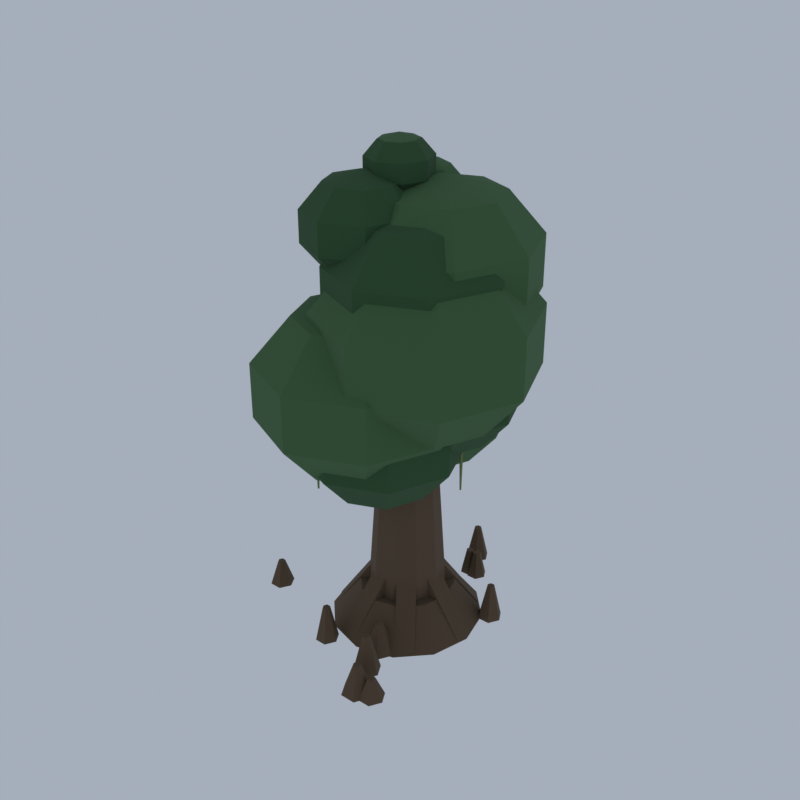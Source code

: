 # Source: VG05_03_tree_cypress_swamp_03.blend  (saved by Blender 5.2.45; exported with 4.5.12 LTS)
import bpy
from mathutils import Matrix  # noqa: F401  (used for matrix-valued properties, if any)

bpy.ops.wm.read_factory_settings(use_empty=True)
scene = bpy.context.scene
scene.name = 'Scene'

# ---- collections
col_collection = bpy.data.collections.new('Collection'); scene.collection.children.link(col_collection)

# ---- materials (node trees are filled in below, after node groups)
mat_vg_f_cbark_wood = bpy.data.materials.new('vg_f_cbark|Wood')
mat_vg_f_cbark_wood.diffuse_color = (0.1166, 0.07383, 0.04145, 1.0)
mat_vg_f_cleaf2_grass = bpy.data.materials.new('vg_f_cleaf2|Grass')
mat_vg_f_cleaf2_grass.diffuse_color = (0.03288, 0.09152, 0.03288, 1.0)
mat_vg_f_cleaf_grass = bpy.data.materials.new('vg_f_cleaf|Grass')
mat_vg_f_cleaf_grass.diffuse_color = (0.05819, 0.139, 0.05112, 1.0)
mat_vg_f_cmoss_grass = bpy.data.materials.new('vg_f_cmoss|Grass')
mat_vg_f_cmoss_grass.diffuse_color = (0.1905, 0.2428, 0.09152, 1.0)

# ---- material node trees
mat_vg_f_cbark_wood.use_nodes = True; mat_vg_f_cbark_wood.node_tree.nodes.clear()
_N = mat_vg_f_cbark_wood.node_tree.nodes; _L = mat_vg_f_cbark_wood.node_tree.links
n0 = _N.new('ShaderNodeBsdfPrincipled'); n0.name = 'Principled BSDF'; n0.location = (-200, 100)
n0.inputs[0].default_value = (0.1166, 0.07383, 0.04145, 1.0)
n0.inputs[2].default_value = 0.95
n0.inputs[10].default_value = 0.005
n1 = _N.new('ShaderNodeOutputMaterial'); n1.name = 'Material Output'; n1.location = (200, 100)
_L.new(n0.outputs[0], n1.inputs[0])
n1.is_active_output = True
mat_vg_f_cleaf2_grass.use_nodes = True; mat_vg_f_cleaf2_grass.node_tree.nodes.clear()
_N = mat_vg_f_cleaf2_grass.node_tree.nodes; _L = mat_vg_f_cleaf2_grass.node_tree.links
n0 = _N.new('ShaderNodeBsdfPrincipled'); n0.name = 'Principled BSDF'; n0.location = (-200, 100)
n0.inputs[0].default_value = (0.03288, 0.09152, 0.03288, 1.0)
n0.inputs[2].default_value = 1.0
n0.inputs[10].default_value = 0.005
n1 = _N.new('ShaderNodeOutputMaterial'); n1.name = 'Material Output'; n1.location = (200, 100)
_L.new(n0.outputs[0], n1.inputs[0])
n1.is_active_output = True
mat_vg_f_cleaf_grass.use_nodes = True; mat_vg_f_cleaf_grass.node_tree.nodes.clear()
_N = mat_vg_f_cleaf_grass.node_tree.nodes; _L = mat_vg_f_cleaf_grass.node_tree.links
n0 = _N.new('ShaderNodeBsdfPrincipled'); n0.name = 'Principled BSDF'; n0.location = (-200, 100)
n0.inputs[0].default_value = (0.05819, 0.139, 0.05112, 1.0)
n0.inputs[2].default_value = 1.0
n0.inputs[10].default_value = 0.005
n1 = _N.new('ShaderNodeOutputMaterial'); n1.name = 'Material Output'; n1.location = (200, 100)
_L.new(n0.outputs[0], n1.inputs[0])
n1.is_active_output = True
mat_vg_f_cmoss_grass.use_nodes = True; mat_vg_f_cmoss_grass.node_tree.nodes.clear()
_N = mat_vg_f_cmoss_grass.node_tree.nodes; _L = mat_vg_f_cmoss_grass.node_tree.links
n0 = _N.new('ShaderNodeBsdfPrincipled'); n0.name = 'Principled BSDF'; n0.location = (-200, 100)
n0.inputs[0].default_value = (0.1905, 0.2428, 0.09152, 1.0)
n0.inputs[2].default_value = 1.0
n0.inputs[10].default_value = 0.005
n1 = _N.new('ShaderNodeOutputMaterial'); n1.name = 'Material Output'; n1.location = (200, 100)
_L.new(n0.outputs[0], n1.inputs[0])
n1.is_active_output = True

# ---- world
world_world = bpy.data.worlds.new('World'); scene.world = world_world
world_world.use_nodes = True; world_world.node_tree.nodes.clear()
_N = world_world.node_tree.nodes; _L = world_world.node_tree.links
n0 = _N.new('ShaderNodeOutputWorld'); n0.name = 'World Output'; n0.location = (200, 100)
n1 = _N.new('ShaderNodeBackground'); n1.name = 'Background'; n1.location = (-200, 100)
n1.inputs[0].default_value = (0.42, 0.47, 0.55, 1.0)
n1.inputs[1].default_value = 0.9
_L.new(n1.outputs[0], n0.inputs[0])
n0.is_active_output = True
world_world.color = (0.05088, 0.05088, 0.05088)
world_world.sun_shadow_jitter_overblur = 0.0

# ---- meshes
me_swamp_cypress = bpy.data.meshes.new('swamp_cypress')
me_swamp_cypress.from_pydata([(6.145, 0.6525, 0.2192), (3.922, 0.6525, 3.219), (5.351, 3.723, 0.2192), (3.426, 2.572, 3.219), (3.181, 5.971, 0.2192), (2.07, 3.977, 3.219), (0.218, 6.794, 0.2192), (0.218, 4.491, 3.219), (-2.745, 5.971, 0.2192), (-1.634, 3.977, 3.219), (-4.915, 3.723, 0.2192), (-2.99, 2.572, 3.219), (-5.709, 0.6525, 0.2192), (-3.486, 0.6525, 3.219), (-4.915, -2.418, 0.2192), (-2.99, -1.267, 3.219), (-2.745, -4.666, 0.2192), (-1.634, -2.672, 3.219), (0.218, -5.489, 0.2192), (0.218, -3.186, 3.219), (3.181, -4.666, 0.2192), (2.07, -2.672, 3.219), (5.351, -2.418, 0.2192), (3.426, -1.267, 3.219), (4.488, 1.42, 0.0), (1.031, 1.42, 5.0), (1.031, -0.1152, 5.0), (4.488, -0.1152, 0.0), (5.826, 1.42, 0.4384), (2.369, 1.42, 5.438), (2.369, -0.1152, 5.438), (5.826, -0.1152, 0.4384), (2.301, 4.59, 0.0), (0.1455, 1.79, 5.0), (1.304, 0.8323, 5.0), (3.459, 3.633, 0.0), (3.135, 5.674, 0.4384), (0.9796, 2.873, 5.438), (2.138, 1.916, 5.438), (4.294, 4.717, 0.4384), (-1.454, 4.795, 0.0), (-0.6851, 1.303, 5.0), (0.7594, 1.644, 5.0), (-0.009922, 5.137, 0.0), (-1.752, 6.147, 0.4384), (-0.9828, 2.654, 5.438), (0.4617, 2.996, 5.438), (-0.3076, 6.489, 0.4384), (-3.951, 1.881, 0.0), (-0.8357, 0.3262, 5.0), (-0.1928, 1.71, 5.0), (-3.308, 3.264, 0.0), (-5.156, 2.482, 0.4384), (-2.041, 0.9277, 5.438), (-1.398, 2.311, 5.438), (-4.513, 3.865, 0.4384), (-3.308, -1.959, 0.0), (-0.1928, -0.4046, 5.0), (-0.8357, 0.9787, 5.0), (-3.951, -0.5757, 0.0), (-4.513, -2.561, 0.4384), (-1.398, -1.006, 5.438), (-2.041, 0.3772, 5.438), (-5.156, -1.177, 0.4384), (-0.009922, -3.832, 0.0), (0.7594, -0.3395, 5.0), (-0.6851, 0.002188, 5.0), (-1.454, -3.491, 0.0), (-0.3076, -5.184, 0.4384), (0.4617, -1.691, 5.438), (-0.9828, -1.349, 5.438), (-1.752, -4.842, 0.4384), (3.459, -2.328, 0.0), (1.304, 0.4726, 5.0), (0.1455, -0.4847, 5.0), (2.301, -3.286, 0.0), (4.294, -3.412, 0.4384), (2.138, -0.6112, 5.438), (0.9796, -1.569, 5.438), (3.135, -4.369, 0.4384), (3.181, 0.6525, 3.219), (1.947, 0.6525, 22.22), (2.615, 2.457, 3.219), (1.616, 1.705, 22.22), (1.134, 3.573, 3.219), (0.7521, 2.356, 22.22), (-0.6977, 3.573, 3.219), (-0.3162, 2.356, 22.22), (-2.179, 2.457, 3.219), (-1.18, 1.705, 22.22), (-2.745, 0.6525, 3.219), (-1.511, 0.6525, 22.22), (-2.179, -1.152, 3.219), (-1.18, -0.4004, 22.22), (-0.6977, -2.268, 3.219), (-0.3162, -1.051, 22.22), (1.134, -2.268, 3.219), (0.7521, -1.051, 22.22), (2.615, -1.152, 3.219), (1.616, -0.4004, 22.22), (4.759, -9.091, 0.2192), (3.84, -9.091, 2.655), (4.154, -8.005, 0.2192), (3.695, -8.83, 2.655), (2.945, -8.005, 0.2192), (3.404, -8.83, 2.655), (2.34, -9.091, 0.2192), (3.259, -9.091, 2.655), (2.945, -10.18, 0.2192), (3.404, -9.352, 2.655), (4.154, -10.18, 0.2192), (3.695, -9.352, 2.655), (-1.349, -6.049, 0.2192), (-1.967, -6.049, 3.113), (-1.803, -5.234, 0.2192), (-2.112, -5.788, 3.113), (-2.711, -5.234, 0.2192), (-2.403, -5.788, 3.113), (-3.165, -6.049, 0.2192), (-2.548, -6.049, 3.113), (-2.711, -6.863, 0.2192), (-2.403, -6.309, 3.113), (-1.803, -6.863, 0.2192), (-2.112, -6.309, 3.113), (6.775, 4.124, 0.2192), (6.111, 4.124, 3.15), (6.298, 4.981, 0.2192), (5.965, 4.385, 3.15), (5.343, 4.981, 0.2192), (5.675, 4.385, 3.15), (4.865, 4.124, 0.2192), (5.53, 4.124, 3.15), (5.343, 3.267, 0.2192), (5.675, 3.863, 3.15), (6.298, 3.267, 0.2192), (5.965, 3.863, 3.15), (3.607, -6.892, 0.2192), (2.801, -6.892, 3.347), (3.058, -5.908, 0.2192), (2.655, -6.632, 3.347), (1.962, -5.908, 0.2192), (2.365, -6.632, 3.347), (1.414, -6.892, 0.2192), (2.22, -6.892, 3.347), (1.962, -7.876, 0.2192), (2.365, -7.153, 3.347), (3.058, -7.876, 0.2192), (2.655, -7.153, 3.347), (1.123, 10.14, 0.2192), (0.4577, 10.14, 3.112), (0.6453, 11.0, 0.2192), (0.3124, 10.4, 3.112), (-0.311, 11.0, 0.2192), (0.02191, 10.4, 3.112), (-0.7891, 10.14, 0.2192), (-0.1234, 10.14, 3.112), (-0.311, 9.284, 0.2192), (0.02191, 9.881, 3.112), (0.6453, 9.284, 0.2192), (0.3124, 9.881, 3.112), (1.657, 8.061, 0.2192), (1.195, 8.061, 2.263), (1.281, 8.736, 0.2192), (1.05, 8.322, 2.263), (0.5289, 8.736, 0.2192), (0.7597, 8.322, 2.263), (0.1529, 8.061, 0.2192), (0.6144, 8.061, 2.263), (0.5289, 7.386, 0.2192), (0.7597, 7.8, 2.263), (1.281, 7.386, 0.2192), (1.05, 7.8, 2.263), (2.992, -4.592, 0.2192), (2.088, -4.592, 2.705), (2.395, -3.521, 0.2192), (1.943, -4.331, 2.705), (1.201, -3.521, 0.2192), (1.653, -4.331, 2.705), (0.6043, -4.592, 0.2192), (1.507, -4.592, 2.705), (1.201, -5.663, 0.2192), (1.653, -4.853, 2.705), (2.395, -5.663, 0.2192), (1.943, -4.853, 2.705), (5.744, -8.877, 0.2192), (5.021, -8.877, 1.913), (5.237, -7.968, 0.2192), (4.876, -8.616, 1.913), (4.224, -7.968, 0.2192), (4.586, -8.616, 1.913), (3.718, -8.877, 0.2192), (4.44, -8.877, 1.913), (4.224, -9.786, 0.2192), (4.586, -9.138, 1.913), (5.237, -9.786, 0.2192), (4.876, -9.138, 1.913), (2.474, 7.996, 0.2192), (1.971, 7.996, 2.356), (2.078, 8.708, 0.2192), (1.826, 8.256, 2.356), (1.284, 8.708, 0.2192), (1.535, 8.256, 2.356), (0.8869, 7.996, 0.2192), (1.39, 7.996, 2.356), (1.284, 7.283, 0.2192), (1.535, 7.735, 2.356), (2.078, 7.283, 0.2192), (1.826, 7.735, 2.356), (-6.931, 8.157, 0.2192), (-7.467, 8.157, 2.609), (-7.344, 8.898, 0.2192), (-7.612, 8.418, 2.609), (-8.17, 8.898, 0.2192), (-7.903, 8.418, 2.609), (-8.583, 8.157, 0.2192), (-8.048, 8.157, 2.609), (-8.17, 7.416, 0.2192), (-7.903, 7.896, 2.609), (-7.344, 7.416, 0.2192), (-7.612, 7.896, 2.609), (-9.073, -3.157, 0.2192), (-9.746, -3.157, 2.3), (-9.555, -2.292, 0.2192), (-9.891, -2.896, 2.3), (-10.52, -2.292, 0.2192), (-10.18, -2.896, 2.3), (-11.0, -3.157, 0.2192), (-10.33, -3.157, 2.3), (-10.52, -4.021, 0.2192), (-10.18, -3.417, 2.3), (-9.555, -4.021, 0.2192), (-9.891, -3.417, 2.3), (0.4808, -2.496, 23.44), (0.4808, -2.496, 12.62), (4.177, -2.496, 22.41), (3.094, 0.212, 22.41), (0.4808, 1.334, 22.41), (-2.133, 0.212, 22.41), (-3.215, -2.496, 22.41), (-2.133, -5.205, 22.41), (0.4808, -6.326, 22.41), (3.094, -5.205, 22.41), (6.461, -2.496, 19.71), (4.71, 1.886, 19.71), (0.4808, 3.701, 19.71), (-3.748, 1.886, 19.71), (-5.5, -2.496, 19.71), (-3.748, -6.878, 19.71), (0.4808, -8.694, 19.71), (4.71, -6.878, 19.71), (6.461, -2.496, 16.36), (4.71, 1.886, 16.36), (0.4808, 3.701, 16.36), (-3.748, 1.886, 16.36), (-5.5, -2.496, 16.36), (-3.748, -6.878, 16.36), (0.4808, -8.694, 16.36), (4.71, -6.878, 16.36), (4.177, -2.496, 13.66), (3.094, 0.212, 13.66), (0.4808, 1.334, 13.66), (-2.133, 0.212, 13.66), (-3.215, -2.496, 13.66), (-2.133, -5.205, 13.66), (0.4808, -6.326, 13.66), (3.094, -5.205, 13.66), (3.472, 0.7087, 26.52), (3.472, 0.7087, 16.54), (6.879, 0.7087, 25.56), (5.881, 3.205, 25.56), (3.472, 4.239, 25.56), (1.063, 3.205, 25.56), (0.06563, 0.7087, 25.56), (1.063, -1.787, 25.56), (3.472, -2.821, 25.56), (5.881, -1.787, 25.56), (8.984, 0.7087, 23.07), (7.37, 4.748, 23.07), (3.472, 6.42, 23.07), (-0.4253, 4.748, 23.07), (-2.04, 0.7087, 23.07), (-0.4253, -3.33, 23.07), (3.472, -5.003, 23.07), (7.37, -3.33, 23.07), (8.984, 0.7087, 19.99), (7.37, 4.748, 19.99), (3.472, 6.42, 19.99), (-0.4253, 4.748, 19.99), (-2.04, 0.7087, 19.99), (-0.4253, -3.33, 19.99), (3.472, -5.003, 19.99), (7.37, -3.33, 19.99), (6.879, 0.7087, 17.49), (5.881, 3.205, 17.49), (3.472, 4.239, 17.49), (1.063, 3.205, 17.49), (0.06563, 0.7087, 17.49), (1.063, -1.787, 17.49), (3.472, -2.821, 17.49), (5.881, -1.787, 17.49), (2.962, -0.9123, 32.06), (2.962, -0.9123, 18.57), (7.57, -0.9123, 30.77), (6.22, 2.464, 30.77), (2.962, 3.863, 30.77), (-0.2964, 2.464, 30.77), (-1.646, -0.9123, 30.77), (-0.2964, -4.289, 30.77), (2.962, -5.687, 30.77), (6.22, -4.289, 30.77), (10.42, -0.9123, 27.4), (8.234, 4.551, 27.4), (2.962, 6.814, 27.4), (-2.31, 4.551, 27.4), (-4.494, -0.9123, 27.4), (-2.31, -6.375, 27.4), (2.962, -8.638, 27.4), (8.234, -6.375, 27.4), (10.42, -0.9123, 23.23), (8.234, 4.551, 23.23), (2.962, 6.814, 23.23), (-2.31, 4.551, 23.23), (-4.494, -0.9123, 23.23), (-2.31, -6.375, 23.23), (2.962, -8.638, 23.23), (8.234, -6.375, 23.23), (7.57, -0.9123, 19.86), (6.22, 2.464, 19.86), (2.962, 3.863, 19.86), (-0.2964, 2.464, 19.86), (-1.646, -0.9123, 19.86), (-0.2964, -4.289, 19.86), (2.962, -5.687, 19.86), (6.22, -4.289, 19.86), (2.24, -0.5812, 34.46), (2.24, -0.5812, 22.58), (6.295, -0.5812, 33.32), (5.107, 2.39, 33.32), (2.24, 3.621, 33.32), (-0.6275, 2.39, 33.32), (-1.815, -0.5812, 33.32), (-0.6275, -3.552, 33.32), (2.24, -4.783, 33.32), (5.107, -3.552, 33.32), (8.801, -0.5812, 30.35), (6.879, 4.226, 30.35), (2.24, 6.218, 30.35), (-2.4, 4.226, 30.35), (-4.321, -0.5812, 30.35), (-2.4, -5.389, 30.35), (2.24, -7.38, 30.35), (6.879, -5.389, 30.35), (8.801, -0.5812, 26.68), (6.879, 4.226, 26.68), (2.24, 6.218, 26.68), (-2.4, 4.226, 26.68), (-4.321, -0.5812, 26.68), (-2.4, -5.389, 26.68), (2.24, -7.38, 26.68), (6.879, -5.389, 26.68), (6.295, -0.5812, 23.72), (5.107, 2.39, 23.72), (2.24, 3.621, 23.72), (-0.6275, 2.39, 23.72), (-1.815, -0.5812, 23.72), (-0.6275, -3.552, 23.72), (2.24, -4.783, 23.72), (5.107, -3.552, 23.72), (-1.608, -1.958, 36.29), (-1.608, -1.958, 28.75), (0.9685, -1.958, 35.57), (0.2138, -0.06993, 35.57), (-1.608, 0.7122, 35.57), (-3.43, -0.06993, 35.57), (-4.185, -1.958, 35.57), (-3.43, -3.846, 35.57), (-1.608, -4.628, 35.57), (0.2138, -3.846, 35.57), (2.561, -1.958, 33.69), (1.34, 1.097, 33.69), (-1.608, 2.363, 33.69), (-4.557, 1.097, 33.69), (-5.778, -1.958, 33.69), (-4.557, -5.013, 33.69), (-1.608, -6.279, 33.69), (1.34, -5.013, 33.69), (2.561, -1.958, 31.36), (1.34, 1.097, 31.36), (-1.608, 2.363, 31.36), (-4.557, 1.097, 31.36), (-5.778, -1.958, 31.36), (-4.557, -5.013, 31.36), (-1.608, -6.279, 31.36), (1.34, -5.013, 31.36), (0.9685, -1.958, 29.47), (0.2138, -0.06993, 29.47), (-1.608, 0.7122, 29.47), (-3.43, -0.06993, 29.47), (-4.185, -1.958, 29.47), (-3.43, -3.846, 29.47), (-1.608, -4.628, 29.47), (0.2138, -3.846, 29.47), (-0.5837, 0.6485, 38.34), (-0.5837, 0.6485, 34.0), (0.8982, 0.6485, 37.92), (0.4642, 1.734, 37.92), (-0.5837, 2.184, 37.92), (-1.632, 1.734, 37.92), (-2.066, 0.6485, 37.92), (-1.632, -0.4374, 37.92), (-0.5837, -0.8872, 37.92), (0.4642, -0.4374, 37.92), (1.814, 0.6485, 36.84), (1.112, 2.406, 36.84), (-0.5837, 3.133, 36.84), (-2.279, 2.406, 36.84), (-2.982, 0.6485, 36.84), (-2.279, -1.109, 36.84), (-0.5837, -1.836, 36.84), (1.112, -1.109, 36.84), (1.814, 0.6485, 35.5), (1.112, 2.406, 35.5), (-0.5837, 3.133, 35.5), (-2.279, 2.406, 35.5), (-2.982, 0.6485, 35.5), (-2.279, -1.109, 35.5), (-0.5837, -1.836, 35.5), (1.112, -1.109, 35.5), (0.8982, 0.6485, 34.41), (0.4642, 1.734, 34.41), (-0.5837, 2.184, 34.41), (-1.632, 1.734, 34.41), (-2.066, 0.6485, 34.41), (-1.632, -0.4374, 34.41), (-0.5837, -0.8872, 34.41), (0.4642, -0.4374, 34.41), (-0.2917, 3.816, 23.81), (-0.2917, 3.816, 12.62), (3.529, 3.816, 22.74), (2.41, 6.616, 22.74), (-0.2917, 7.775, 22.74), (-2.993, 6.616, 22.74), (-4.112, 3.816, 22.74), (-2.993, 1.017, 22.74), (-0.2917, -0.1423, 22.74), (2.41, 1.017, 22.74), (5.89, 3.816, 19.94), (4.079, 8.346, 19.94), (-0.2917, 10.22, 19.94), (-4.663, 8.346, 19.94), (-6.473, 3.816, 19.94), (-4.663, -0.7129, 19.94), (-0.2917, -2.589, 19.94), (4.079, -0.7129, 19.94), (5.89, 3.816, 16.49), (4.079, 8.346, 16.49), (-0.2917, 10.22, 16.49), (-4.663, 8.346, 16.49), (-6.473, 3.816, 16.49), (-4.663, -0.7129, 16.49), (-0.2917, -2.589, 16.49), (4.079, -0.7129, 16.49), (3.529, 3.816, 13.69), (2.41, 6.616, 13.69), (-0.2917, 7.775, 13.69), (-2.993, 6.616, 13.69), (-4.112, 3.816, 13.69), (-2.993, 1.017, 13.69), (-0.2917, -0.1423, 13.69), (2.41, 1.017, 13.69), (-0.8288, -3.25, 28.1), (-0.8288, -3.25, 14.57), (3.793, -3.25, 26.81), (2.44, 0.1367, 26.81), (-0.8288, 1.54, 26.81), (-4.097, 0.1367, 26.81), (-5.451, -3.25, 26.81), (-4.097, -6.637, 26.81), (-0.8288, -8.04, 26.81), (2.44, -6.637, 26.81), (6.65, -3.25, 23.43), (4.459, 2.23, 23.43), (-0.8288, 4.5, 23.43), (-6.117, 2.23, 23.43), (-8.307, -3.25, 23.43), (-6.117, -8.73, 23.43), (-0.8288, -11.0, 23.43), (4.459, -8.73, 23.43), (6.65, -3.25, 19.24), (4.459, 2.23, 19.24), (-0.8288, 4.5, 19.24), (-6.117, 2.23, 19.24), (-8.307, -3.25, 19.24), (-6.117, -8.73, 19.24), (-0.8288, -11.0, 19.24), (4.459, -8.73, 19.24), (3.793, -3.25, 15.86), (2.44, 0.1367, 15.86), (-0.8288, 1.54, 15.86), (-4.097, 0.1367, 15.86), (-5.451, -3.25, 15.86), (-4.097, -6.637, 15.86), (-0.8288, -8.04, 15.86), (2.44, -6.637, 15.86), (3.027, -0.7369, 32.38), (3.027, -0.7369, 17.95), (7.955, -0.7369, 31.0), (6.512, 2.874, 31.0), (3.027, 4.369, 31.0), (-0.4569, 2.874, 31.0), (-1.9, -0.7369, 31.0), (-0.4569, -4.347, 31.0), (3.027, -5.843, 31.0), (6.512, -4.347, 31.0), (11.0, -0.7369, 27.4), (8.665, 5.105, 27.4), (3.027, 7.525, 27.4), (-2.61, 5.105, 27.4), (-4.945, -0.7369, 27.4), (-2.61, -6.579, 27.4), (3.027, -8.999, 27.4), (8.665, -6.579, 27.4), (11.0, -0.7369, 22.94), (8.665, 5.105, 22.94), (3.027, 7.525, 22.94), (-2.61, 5.105, 22.94), (-4.945, -0.7369, 22.94), (-2.61, -6.579, 22.94), (3.027, -8.999, 22.94), (8.665, -6.579, 22.94), (7.955, -0.7369, 19.33), (6.512, 2.874, 19.33), (3.027, 4.369, 19.33), (-0.4569, 2.874, 19.33), (-1.9, -0.7369, 19.33), (-0.4569, -4.347, 19.33), (3.027, -5.843, 19.33), (6.512, -4.347, 19.33), (2.265, 1.81, 35.87), (2.265, 1.81, 23.33), (6.548, 1.81, 34.68), (5.294, 4.948, 34.68), (2.265, 6.248, 34.68), (-0.7628, 4.948, 34.68), (-2.017, 1.81, 34.68), (-0.7628, -1.328, 34.68), (2.265, -2.628, 34.68), (5.294, -1.328, 34.68), (9.195, 1.81, 31.54), (7.165, 6.888, 31.54), (2.265, 8.991, 31.54), (-2.634, 6.888, 31.54), (-4.664, 1.81, 31.54), (-2.634, -3.267, 31.54), (2.265, -5.37, 31.54), (7.165, -3.267, 31.54), (9.195, 1.81, 27.67), (7.165, 6.888, 27.67), (2.265, 8.991, 27.67), (-2.634, 6.888, 27.67), (-4.664, 1.81, 27.67), (-2.634, -3.267, 27.67), (2.265, -5.37, 27.67), (7.165, -3.267, 27.67), (6.548, 1.81, 24.53), (5.294, 4.948, 24.53), (2.265, 6.248, 24.53), (-0.7628, 4.948, 24.53), (-2.017, 1.81, 24.53), (-0.7628, -1.328, 24.53), (2.265, -2.628, 24.53), (5.294, -1.328, 24.53), (-1.211, 3.262, 36.22), (-1.211, 3.262, 29.56), (1.064, 3.262, 35.58), (0.3975, 4.929, 35.58), (-1.211, 5.619, 35.58), (-2.819, 4.929, 35.58), (-3.486, 3.262, 35.58), (-2.819, 1.595, 35.58), (-1.211, 0.9048, 35.58), (0.3975, 1.595, 35.58), (2.47, 3.262, 33.92), (1.392, 5.959, 33.92), (-1.211, 7.076, 33.92), (-3.813, 5.959, 33.92), (-4.891, 3.262, 33.92), (-3.813, 0.5651, 33.92), (-1.211, -0.552, 33.92), (1.392, 0.5651, 33.92), (2.47, 3.262, 31.86), (1.392, 5.959, 31.86), (-1.211, 7.076, 31.86), (-3.813, 5.959, 31.86), (-4.891, 3.262, 31.86), (-3.813, 0.5651, 31.86), (-1.211, -0.552, 31.86), (1.392, 0.5651, 31.86), (1.064, 3.262, 30.19), (0.3975, 4.929, 30.19), (-1.211, 5.619, 30.19), (-2.819, 4.929, 30.19), (-3.486, 3.262, 30.19), (-2.819, 1.595, 30.19), (-1.211, 0.9048, 30.19), (0.3975, 1.595, 30.19), (-0.584, 0.6246, 38.35), (-0.584, 0.6246, 34.42), (0.7581, 0.6246, 37.98), (0.365, 1.608, 37.98), (-0.584, 2.015, 37.98), (-1.533, 1.608, 37.98), (-1.926, 0.6246, 37.98), (-1.533, -0.3589, 37.98), (-0.584, -0.7662, 37.98), (0.365, -0.3589, 37.98), (1.588, 0.6246, 36.99), (0.9516, 2.216, 36.99), (-0.584, 2.875, 36.99), (-2.12, 2.216, 36.99), (-2.756, 0.6246, 36.99), (-2.12, -0.9667, 36.99), (-0.584, -1.626, 36.99), (0.9516, -0.9667, 36.99), (1.588, 0.6246, 35.78), (0.9516, 2.216, 35.78), (-0.584, 2.875, 35.78), (-2.12, 2.216, 35.78), (-2.756, 0.6246, 35.78), (-2.12, -0.9667, 35.78), (-0.584, -1.626, 35.78), (0.9516, -0.9667, 35.78), (0.7581, 0.6246, 34.8), (0.365, 1.608, 34.8), (-0.584, 2.015, 34.8), (-1.533, 1.608, 34.8), (-1.926, 0.6246, 34.8), (-1.533, -0.3589, 34.8), (-0.584, -0.7662, 34.8), (0.365, -0.3589, 34.8), (5.311, 0.7492, 20.22), (5.151, 0.7492, 13.24), (5.15, 0.5201, 20.22), (5.101, 0.6776, 13.24), (4.89, 0.6076, 20.22), (5.02, 0.7049, 13.24), (4.89, 0.8907, 20.22), (5.02, 0.7934, 13.24), (5.15, 0.9782, 20.22), (5.101, 0.8207, 13.24), (-4.725, -1.634, 20.22), (-4.885, -1.634, 14.85), (-4.886, -1.863, 20.22), (-4.935, -1.705, 14.85), (-5.146, -1.775, 20.22), (-5.016, -1.678, 14.85), (-5.146, -1.492, 20.22), (-5.016, -1.589, 14.85), (-4.886, -1.405, 20.22), (-4.935, -1.562, 14.85), (-5.006, 2.546, 20.22), (-5.166, 2.546, 14.12), (-5.167, 2.317, 20.22), (-5.216, 2.474, 14.12), (-5.427, 2.404, 20.22), (-5.297, 2.502, 14.12), (-5.427, 2.687, 20.22), (-5.297, 2.59, 14.12), (-5.167, 2.775, 20.22), (-5.216, 2.617, 14.12), (-4.688, 0.01328, 20.22), (-4.848, 0.01328, 13.53), (-4.849, -0.2158, 20.22), (-4.898, -0.0583, 13.53), (-5.108, -0.1283, 20.22), (-4.979, -0.03096, 13.53), (-5.108, 0.1548, 20.22), (-4.979, 0.05752, 13.53), (-4.849, 0.2423, 20.22), (-4.898, 0.08486, 13.53), (-6.75, 4.438, 20.22), (-6.91, 4.438, 14.39), (-6.911, 4.209, 20.22), (-6.96, 4.366, 14.39), (-7.171, 4.296, 20.22), (-7.042, 4.393, 14.39), (-7.171, 4.579, 20.22), (-7.042, 4.482, 14.39), (-6.911, 4.667, 20.22), (-6.96, 4.509, 14.39), (-2.638, -5.764, 20.22), (-2.797, -5.764, 13.32), (-2.798, -5.993, 20.22), (-2.848, -5.836, 13.32), (-3.058, -5.906, 20.22), (-2.929, -5.808, 13.32), (-3.058, -5.622, 20.22), (-2.929, -5.72, 13.32), (-2.798, -5.535, 20.22), (-2.848, -5.692, 13.32)], [], [(22, 20, 18, 16, 14, 12, 10, 8, 6, 4, 2, 0), (1, 3, 5, 7, 9, 11, 13, 15, 17, 19, 21, 23), (0, 2, 3, 1), (2, 4, 5, 3), (4, 6, 7, 5), (6, 8, 9, 7), (8, 10, 11, 9), (10, 12, 13, 11), (12, 14, 15, 13), (14, 16, 17, 15), (16, 18, 19, 17), (18, 20, 21, 19), (20, 22, 23, 21), (22, 0, 1, 23), (24, 27, 26, 25), (28, 29, 30, 31), (24, 25, 29, 28), (25, 26, 30, 29), (26, 27, 31, 30), (27, 24, 28, 31), (32, 35, 34, 33), (36, 37, 38, 39), (32, 33, 37, 36), (33, 34, 38, 37), (34, 35, 39, 38), (35, 32, 36, 39), (40, 43, 42, 41), (44, 45, 46, 47), (40, 41, 45, 44), (41, 42, 46, 45), (42, 43, 47, 46), (43, 40, 44, 47), (48, 51, 50, 49), (52, 53, 54, 55), (48, 49, 53, 52), (49, 50, 54, 53), (50, 51, 55, 54), (51, 48, 52, 55), (56, 59, 58, 57), (60, 61, 62, 63), (56, 57, 61, 60), (57, 58, 62, 61), (58, 59, 63, 62), (59, 56, 60, 63), (64, 67, 66, 65), (68, 69, 70, 71), (64, 65, 69, 68), (65, 66, 70, 69), (66, 67, 71, 70), (67, 64, 68, 71), (72, 75, 74, 73), (76, 77, 78, 79), (72, 73, 77, 76), (73, 74, 78, 77), (74, 75, 79, 78), (75, 72, 76, 79), (98, 96, 94, 92, 90, 88, 86, 84, 82, 80), (81, 83, 85, 87, 89, 91, 93, 95, 97, 99), (80, 82, 83, 81), (82, 84, 85, 83), (84, 86, 87, 85), (86, 88, 89, 87), (88, 90, 91, 89), (90, 92, 93, 91), (92, 94, 95, 93), (94, 96, 97, 95), (96, 98, 99, 97), (98, 80, 81, 99), (110, 108, 106, 104, 102, 100), (101, 103, 105, 107, 109, 111), (100, 102, 103, 101), (102, 104, 105, 103), (104, 106, 107, 105), (106, 108, 109, 107), (108, 110, 111, 109), (110, 100, 101, 111), (122, 120, 118, 116, 114, 112), (113, 115, 117, 119, 121, 123), (112, 114, 115, 113), (114, 116, 117, 115), (116, 118, 119, 117), (118, 120, 121, 119), (120, 122, 123, 121), (122, 112, 113, 123), (134, 132, 130, 128, 126, 124), (125, 127, 129, 131, 133, 135), (124, 126, 127, 125), (126, 128, 129, 127), (128, 130, 131, 129), (130, 132, 133, 131), (132, 134, 135, 133), (134, 124, 125, 135), (146, 144, 142, 140, 138, 136), (137, 139, 141, 143, 145, 147), (136, 138, 139, 137), (138, 140, 141, 139), (140, 142, 143, 141), (142, 144, 145, 143), (144, 146, 147, 145), (146, 136, 137, 147), (158, 156, 154, 152, 150, 148), (149, 151, 153, 155, 157, 159), (148, 150, 151, 149), (150, 152, 153, 151), (152, 154, 155, 153), (154, 156, 157, 155), (156, 158, 159, 157), (158, 148, 149, 159), (170, 168, 166, 164, 162, 160), (161, 163, 165, 167, 169, 171), (160, 162, 163, 161), (162, 164, 165, 163), (164, 166, 167, 165), (166, 168, 169, 167), (168, 170, 171, 169), (170, 160, 161, 171), (182, 180, 178, 176, 174, 172), (173, 175, 177, 179, 181, 183), (172, 174, 175, 173), (174, 176, 177, 175), (176, 178, 179, 177), (178, 180, 181, 179), (180, 182, 183, 181), (182, 172, 173, 183), (194, 192, 190, 188, 186, 184), (185, 187, 189, 191, 193, 195), (184, 186, 187, 185), (186, 188, 189, 187), (188, 190, 191, 189), (190, 192, 193, 191), (192, 194, 195, 193), (194, 184, 185, 195), (206, 204, 202, 200, 198, 196), (197, 199, 201, 203, 205, 207), (196, 198, 199, 197), (198, 200, 201, 199), (200, 202, 203, 201), (202, 204, 205, 203), (204, 206, 207, 205), (206, 196, 197, 207), (218, 216, 214, 212, 210, 208), (209, 211, 213, 215, 217, 219), (208, 210, 211, 209), (210, 212, 213, 211), (212, 214, 215, 213), (214, 216, 217, 215), (216, 218, 219, 217), (218, 208, 209, 219), (230, 228, 226, 224, 222, 220), (221, 223, 225, 227, 229, 231), (220, 222, 223, 221), (222, 224, 225, 223), (224, 226, 227, 225), (226, 228, 229, 227), (228, 230, 231, 229), (230, 220, 221, 231), (232, 234, 235), (233, 259, 258), (234, 242, 243, 235), (242, 250, 251, 243), (250, 258, 259, 251), (232, 235, 236), (233, 260, 259), (235, 243, 244, 236), (243, 251, 252, 244), (251, 259, 260, 252), (232, 236, 237), (233, 261, 260), (236, 244, 245, 237), (244, 252, 253, 245), (252, 260, 261, 253), (232, 237, 238), (233, 262, 261), (237, 245, 246, 238), (245, 253, 254, 246), (253, 261, 262, 254), (232, 238, 239), (233, 263, 262), (238, 246, 247, 239), (246, 254, 255, 247), (254, 262, 263, 255), (232, 239, 240), (233, 264, 263), (239, 247, 248, 240), (247, 255, 256, 248), (255, 263, 264, 256), (232, 240, 241), (233, 265, 264), (240, 248, 249, 241), (248, 256, 257, 249), (256, 264, 265, 257), (232, 241, 234), (233, 258, 265), (241, 249, 242, 234), (249, 257, 250, 242), (257, 265, 258, 250), (266, 268, 269), (267, 293, 292), (268, 276, 277, 269), (276, 284, 285, 277), (284, 292, 293, 285), (266, 269, 270), (267, 294, 293), (269, 277, 278, 270), (277, 285, 286, 278), (285, 293, 294, 286), (266, 270, 271), (267, 295, 294), (270, 278, 279, 271), (278, 286, 287, 279), (286, 294, 295, 287), (266, 271, 272), (267, 296, 295), (271, 279, 280, 272), (279, 287, 288, 280), (287, 295, 296, 288), (266, 272, 273), (267, 297, 296), (272, 280, 281, 273), (280, 288, 289, 281), (288, 296, 297, 289), (266, 273, 274), (267, 298, 297), (273, 281, 282, 274), (281, 289, 290, 282), (289, 297, 298, 290), (266, 274, 275), (267, 299, 298), (274, 282, 283, 275), (282, 290, 291, 283), (290, 298, 299, 291), (266, 275, 268), (267, 292, 299), (275, 283, 276, 268), (283, 291, 284, 276), (291, 299, 292, 284), (300, 302, 303), (301, 327, 326), (302, 310, 311, 303), (310, 318, 319, 311), (318, 326, 327, 319), (300, 303, 304), (301, 328, 327), (303, 311, 312, 304), (311, 319, 320, 312), (319, 327, 328, 320), (300, 304, 305), (301, 329, 328), (304, 312, 313, 305), (312, 320, 321, 313), (320, 328, 329, 321), (300, 305, 306), (301, 330, 329), (305, 313, 314, 306), (313, 321, 322, 314), (321, 329, 330, 322), (300, 306, 307), (301, 331, 330), (306, 314, 315, 307), (314, 322, 323, 315), (322, 330, 331, 323), (300, 307, 308), (301, 332, 331), (307, 315, 316, 308), (315, 323, 324, 316), (323, 331, 332, 324), (300, 308, 309), (301, 333, 332), (308, 316, 317, 309), (316, 324, 325, 317), (324, 332, 333, 325), (300, 309, 302), (301, 326, 333), (309, 317, 310, 302), (317, 325, 318, 310), (325, 333, 326, 318), (334, 336, 337), (335, 361, 360), (336, 344, 345, 337), (344, 352, 353, 345), (352, 360, 361, 353), (334, 337, 338), (335, 362, 361), (337, 345, 346, 338), (345, 353, 354, 346), (353, 361, 362, 354), (334, 338, 339), (335, 363, 362), (338, 346, 347, 339), (346, 354, 355, 347), (354, 362, 363, 355), (334, 339, 340), (335, 364, 363), (339, 347, 348, 340), (347, 355, 356, 348), (355, 363, 364, 356), (334, 340, 341), (335, 365, 364), (340, 348, 349, 341), (348, 356, 357, 349), (356, 364, 365, 357), (334, 341, 342), (335, 366, 365), (341, 349, 350, 342), (349, 357, 358, 350), (357, 365, 366, 358), (334, 342, 343), (335, 367, 366), (342, 350, 351, 343), (350, 358, 359, 351), (358, 366, 367, 359), (334, 343, 336), (335, 360, 367), (343, 351, 344, 336), (351, 359, 352, 344), (359, 367, 360, 352), (368, 370, 371), (369, 395, 394), (370, 378, 379, 371), (378, 386, 387, 379), (386, 394, 395, 387), (368, 371, 372), (369, 396, 395), (371, 379, 380, 372), (379, 387, 388, 380), (387, 395, 396, 388), (368, 372, 373), (369, 397, 396), (372, 380, 381, 373), (380, 388, 389, 381), (388, 396, 397, 389), (368, 373, 374), (369, 398, 397), (373, 381, 382, 374), (381, 389, 390, 382), (389, 397, 398, 390), (368, 374, 375), (369, 399, 398), (374, 382, 383, 375), (382, 390, 391, 383), (390, 398, 399, 391), (368, 375, 376), (369, 400, 399), (375, 383, 384, 376), (383, 391, 392, 384), (391, 399, 400, 392), (368, 376, 377), (369, 401, 400), (376, 384, 385, 377), (384, 392, 393, 385), (392, 400, 401, 393), (368, 377, 370), (369, 394, 401), (377, 385, 378, 370), (385, 393, 386, 378), (393, 401, 394, 386), (402, 404, 405), (403, 429, 428), (404, 412, 413, 405), (412, 420, 421, 413), (420, 428, 429, 421), (402, 405, 406), (403, 430, 429), (405, 413, 414, 406), (413, 421, 422, 414), (421, 429, 430, 422), (402, 406, 407), (403, 431, 430), (406, 414, 415, 407), (414, 422, 423, 415), (422, 430, 431, 423), (402, 407, 408), (403, 432, 431), (407, 415, 416, 408), (415, 423, 424, 416), (423, 431, 432, 424), (402, 408, 409), (403, 433, 432), (408, 416, 417, 409), (416, 424, 425, 417), (424, 432, 433, 425), (402, 409, 410), (403, 434, 433), (409, 417, 418, 410), (417, 425, 426, 418), (425, 433, 434, 426), (402, 410, 411), (403, 435, 434), (410, 418, 419, 411), (418, 426, 427, 419), (426, 434, 435, 427), (402, 411, 404), (403, 428, 435), (411, 419, 412, 404), (419, 427, 420, 412), (427, 435, 428, 420), (436, 438, 439), (437, 463, 462), (438, 446, 447, 439), (446, 454, 455, 447), (454, 462, 463, 455), (436, 439, 440), (437, 464, 463), (439, 447, 448, 440), (447, 455, 456, 448), (455, 463, 464, 456), (436, 440, 441), (437, 465, 464), (440, 448, 449, 441), (448, 456, 457, 449), (456, 464, 465, 457), (436, 441, 442), (437, 466, 465), (441, 449, 450, 442), (449, 457, 458, 450), (457, 465, 466, 458), (436, 442, 443), (437, 467, 466), (442, 450, 451, 443), (450, 458, 459, 451), (458, 466, 467, 459), (436, 443, 444), (437, 468, 467), (443, 451, 452, 444), (451, 459, 460, 452), (459, 467, 468, 460), (436, 444, 445), (437, 469, 468), (444, 452, 453, 445), (452, 460, 461, 453), (460, 468, 469, 461), (436, 445, 438), (437, 462, 469), (445, 453, 446, 438), (453, 461, 454, 446), (461, 469, 462, 454), (470, 472, 473), (471, 497, 496), (472, 480, 481, 473), (480, 488, 489, 481), (488, 496, 497, 489), (470, 473, 474), (471, 498, 497), (473, 481, 482, 474), (481, 489, 490, 482), (489, 497, 498, 490), (470, 474, 475), (471, 499, 498), (474, 482, 483, 475), (482, 490, 491, 483), (490, 498, 499, 491), (470, 475, 476), (471, 500, 499), (475, 483, 484, 476), (483, 491, 492, 484), (491, 499, 500, 492), (470, 476, 477), (471, 501, 500), (476, 484, 485, 477), (484, 492, 493, 485), (492, 500, 501, 493), (470, 477, 478), (471, 502, 501), (477, 485, 486, 478), (485, 493, 494, 486), (493, 501, 502, 494), (470, 478, 479), (471, 503, 502), (478, 486, 487, 479), (486, 494, 495, 487), (494, 502, 503, 495), (470, 479, 472), (471, 496, 503), (479, 487, 480, 472), (487, 495, 488, 480), (495, 503, 496, 488), (504, 506, 507), (505, 531, 530), (506, 514, 515, 507), (514, 522, 523, 515), (522, 530, 531, 523), (504, 507, 508), (505, 532, 531), (507, 515, 516, 508), (515, 523, 524, 516), (523, 531, 532, 524), (504, 508, 509), (505, 533, 532), (508, 516, 517, 509), (516, 524, 525, 517), (524, 532, 533, 525), (504, 509, 510), (505, 534, 533), (509, 517, 518, 510), (517, 525, 526, 518), (525, 533, 534, 526), (504, 510, 511), (505, 535, 534), (510, 518, 519, 511), (518, 526, 527, 519), (526, 534, 535, 527), (504, 511, 512), (505, 536, 535), (511, 519, 520, 512), (519, 527, 528, 520), (527, 535, 536, 528), (504, 512, 513), (505, 537, 536), (512, 520, 521, 513), (520, 528, 529, 521), (528, 536, 537, 529), (504, 513, 506), (505, 530, 537), (513, 521, 514, 506), (521, 529, 522, 514), (529, 537, 530, 522), (538, 540, 541), (539, 565, 564), (540, 548, 549, 541), (548, 556, 557, 549), (556, 564, 565, 557), (538, 541, 542), (539, 566, 565), (541, 549, 550, 542), (549, 557, 558, 550), (557, 565, 566, 558), (538, 542, 543), (539, 567, 566), (542, 550, 551, 543), (550, 558, 559, 551), (558, 566, 567, 559), (538, 543, 544), (539, 568, 567), (543, 551, 552, 544), (551, 559, 560, 552), (559, 567, 568, 560), (538, 544, 545), (539, 569, 568), (544, 552, 553, 545), (552, 560, 561, 553), (560, 568, 569, 561), (538, 545, 546), (539, 570, 569), (545, 553, 554, 546), (553, 561, 562, 554), (561, 569, 570, 562), (538, 546, 547), (539, 571, 570), (546, 554, 555, 547), (554, 562, 563, 555), (562, 570, 571, 563), (538, 547, 540), (539, 564, 571), (547, 555, 548, 540), (555, 563, 556, 548), (563, 571, 564, 556), (572, 574, 575), (573, 599, 598), (574, 582, 583, 575), (582, 590, 591, 583), (590, 598, 599, 591), (572, 575, 576), (573, 600, 599), (575, 583, 584, 576), (583, 591, 592, 584), (591, 599, 600, 592), (572, 576, 577), (573, 601, 600), (576, 584, 585, 577), (584, 592, 593, 585), (592, 600, 601, 593), (572, 577, 578), (573, 602, 601), (577, 585, 586, 578), (585, 593, 594, 586), (593, 601, 602, 594), (572, 578, 579), (573, 603, 602), (578, 586, 587, 579), (586, 594, 595, 587), (594, 602, 603, 595), (572, 579, 580), (573, 604, 603), (579, 587, 588, 580), (587, 595, 596, 588), (595, 603, 604, 596), (572, 580, 581), (573, 605, 604), (580, 588, 589, 581), (588, 596, 597, 589), (596, 604, 605, 597), (572, 581, 574), (573, 598, 605), (581, 589, 582, 574), (589, 597, 590, 582), (597, 605, 598, 590), (606, 608, 609), (607, 633, 632), (608, 616, 617, 609), (616, 624, 625, 617), (624, 632, 633, 625), (606, 609, 610), (607, 634, 633), (609, 617, 618, 610), (617, 625, 626, 618), (625, 633, 634, 626), (606, 610, 611), (607, 635, 634), (610, 618, 619, 611), (618, 626, 627, 619), (626, 634, 635, 627), (606, 611, 612), (607, 636, 635), (611, 619, 620, 612), (619, 627, 628, 620), (627, 635, 636, 628), (606, 612, 613), (607, 637, 636), (612, 620, 621, 613), (620, 628, 629, 621), (628, 636, 637, 629), (606, 613, 614), (607, 638, 637), (613, 621, 622, 614), (621, 629, 630, 622), (629, 637, 638, 630), (606, 614, 615), (607, 639, 638), (614, 622, 623, 615), (622, 630, 631, 623), (630, 638, 639, 631), (606, 615, 608), (607, 632, 639), (615, 623, 616, 608), (623, 631, 624, 616), (631, 639, 632, 624), (648, 646, 644, 642, 640), (641, 643, 645, 647, 649), (640, 642, 643, 641), (642, 644, 645, 643), (644, 646, 647, 645), (646, 648, 649, 647), (648, 640, 641, 649), (658, 656, 654, 652, 650), (651, 653, 655, 657, 659), (650, 652, 653, 651), (652, 654, 655, 653), (654, 656, 657, 655), (656, 658, 659, 657), (658, 650, 651, 659), (668, 666, 664, 662, 660), (661, 663, 665, 667, 669), (660, 662, 663, 661), (662, 664, 665, 663), (664, 666, 667, 665), (666, 668, 669, 667), (668, 660, 661, 669), (678, 676, 674, 672, 670), (671, 673, 675, 677, 679), (670, 672, 673, 671), (672, 674, 675, 673), (674, 676, 677, 675), (676, 678, 679, 677), (678, 670, 671, 679), (688, 686, 684, 682, 680), (681, 683, 685, 687, 689), (680, 682, 683, 681), (682, 684, 685, 683), (684, 686, 687, 685), (686, 688, 689, 687), (688, 680, 681, 689), (698, 696, 694, 692, 690), (691, 693, 695, 697, 699), (690, 692, 693, 691), (692, 694, 695, 693), (694, 696, 697, 695), (696, 698, 699, 697), (698, 690, 691, 699)])
me_swamp_cypress.polygons.foreach_set('use_smooth', [True] * 678)
me_swamp_cypress.polygons.foreach_set('material_index', [0, 0, 0, 0, 0, 0, 0, 0, 0, 0, 0, 0, 0, 0, 0, 0, 0, 0, 0, 0, 0, 0, 0, 0, 0, 0, 0, 0, 0, 0, 0, 0, 0, 0, 0, 0, 0, 0, 0, 0, 0, 0, 0, 0, 0, 0, 0, 0, 0, 0, 0, 0, 0, 0, 0, 0, 0, 0, 0, 0, 0, 0, 0, 0, 0, 0, 0, 0, 0, 0, 0, 0, 0, 0, 0, 0, 0, 0, 0, 0, 0, 0, 0, 0, 0, 0, 0, 0, 0, 0, 0, 0, 0, 0, 0, 0, 0, 0, 0, 0, 0, 0, 0, 0, 0, 0, 0, 0, 0, 0, 0, 0, 0, 0, 0, 0, 0, 0, 0, 0, 0, 0, 0, 0, 0, 0, 0, 0, 0, 0, 0, 0, 0, 0, 0, 0, 0, 0, 0, 0, 0, 0, 0, 0, 0, 0, 0, 0, 0, 0, 0, 0, 0, 0, 0, 0, 1, 1, 1, 1, 1, 1, 1, 1, 1, 1, 1, 1, 1, 1, 1, 1, 1, 1, 1, 1, 1, 1, 1, 1, 1, 1, 1, 1, 1, 1, 1, 1, 1, 1, 1, 1, 1, 1, 1, 1, 1, 1, 1, 1, 1, 1, 1, 1, 1, 1, 1, 1, 1, 1, 1, 1, 1, 1, 1, 1, 1, 1, 1, 1, 1, 1, 1, 1, 1, 1, 1, 1, 1, 1, 1, 1, 1, 1, 1, 1, 1, 1, 1, 1, 1, 1, 1, 1, 1, 1, 1, 1, 1, 1, 1, 1, 1, 1, 1, 1, 1, 1, 1, 1, 1, 1, 1, 1, 1, 1, 1, 1, 1, 1, 1, 1, 1, 1, 1, 1, 1, 1, 1, 1, 1, 1, 1, 1, 1, 1, 1, 1, 1, 1, 1, 1, 1, 1, 1, 1, 1, 1, 1, 1, 1, 1, 1, 1, 1, 1, 1, 1, 1, 1, 1, 1, 1, 1, 1, 1, 1, 1, 1, 1, 1, 1, 1, 1, 1, 1, 1, 1, 1, 1, 1, 1, 1, 1, 1, 1, 1, 1, 1, 1, 1, 1, 1, 1, 1, 1, 1, 1, 1, 1, 1, 1, 1, 1, 1, 1, 1, 1, 1, 1, 1, 1, 1, 1, 1, 1, 1, 1, 1, 1, 1, 1, 1, 1, 1, 1, 1, 1, 1, 1, 1, 1, 1, 1, 1, 1, 1, 1, 1, 1, 1, 1, 1, 1, 1, 1, 2, 2, 2, 2, 2, 2, 2, 2, 2, 2, 2, 2, 2, 2, 2, 2, 2, 2, 2, 2, 2, 2, 2, 2, 2, 2, 2, 2, 2, 2, 2, 2, 2, 2, 2, 2, 2, 2, 2, 2, 2, 2, 2, 2, 2, 2, 2, 2, 2, 2, 2, 2, 2, 2, 2, 2, 2, 2, 2, 2, 2, 2, 2, 2, 2, 2, 2, 2, 2, 2, 2, 2, 2, 2, 2, 2, 2, 2, 2, 2, 2, 2, 2, 2, 2, 2, 2, 2, 2, 2, 2, 2, 2, 2, 2, 2, 2, 2, 2, 2, 2, 2, 2, 2, 2, 2, 2, 2, 2, 2, 2, 2, 2, 2, 2, 2, 2, 2, 2, 2, 2, 2, 2, 2, 2, 2, 2, 2, 2, 2, 2, 2, 2, 2, 2, 2, 2, 2, 2, 2, 2, 2, 2, 2, 2, 2, 2, 2, 2, 2, 2, 2, 2, 2, 2, 2, 2, 2, 2, 2, 2, 2, 2, 2, 2, 2, 2, 2, 2, 2, 2, 2, 2, 2, 2, 2, 2, 2, 2, 2, 2, 2, 2, 2, 2, 2, 2, 2, 2, 2, 2, 2, 2, 2, 2, 2, 2, 2, 2, 2, 2, 2, 2, 2, 2, 2, 2, 2, 2, 2, 2, 2, 2, 2, 2, 2, 2, 2, 2, 2, 2, 2, 2, 2, 2, 2, 2, 2, 2, 2, 2, 2, 2, 2, 2, 2, 2, 2, 2, 2, 3, 3, 3, 3, 3, 3, 3, 3, 3, 3, 3, 3, 3, 3, 3, 3, 3, 3, 3, 3, 3, 3, 3, 3, 3, 3, 3, 3, 3, 3, 3, 3, 3, 3, 3, 3, 3, 3, 3, 3, 3, 3])
_k = set([(0, 2), (0, 22), (1, 3), (1, 23), (2, 4), (3, 5), (4, 6), (5, 7), (6, 8), (7, 9), (8, 10), (9, 11), (10, 12), (11, 13), (12, 14), (13, 15), (14, 16), (15, 17), (16, 18), (17, 19), (18, 20), (19, 21), (20, 22), (21, 23), (24, 25), (24, 27), (24, 28), (25, 26), (25, 29), (26, 27), (26, 30), (27, 31), (28, 29), (28, 31), (29, 30), (30, 31), (32, 33), (32, 35), (32, 36), (33, 34), (33, 37), (34, 35), (34, 38), (35, 39), (36, 37), (36, 39), (37, 38), (38, 39), (40, 41), (40, 43), (40, 44), (41, 42), (41, 45), (42, 43), (42, 46), (43, 47), (44, 45), (44, 47), (45, 46), (46, 47), (48, 49), (48, 51), (48, 52), (49, 50), (49, 53), (50, 51), (50, 54), (51, 55), (52, 53), (52, 55), (53, 54), (54, 55), (56, 57), (56, 59), (56, 60), (57, 58), (57, 61), (58, 59), (58, 62), (59, 63), (60, 61), (60, 63), (61, 62), (62, 63), (64, 65), (64, 67), (64, 68), (65, 66), (65, 69), (66, 67), (66, 70), (67, 71), (68, 69), (68, 71), (69, 70), (70, 71), (72, 73), (72, 75), (72, 76), (73, 74), (73, 77), (74, 75), (74, 78), (75, 79), (76, 77), (76, 79), (77, 78), (78, 79), (80, 81), (80, 82), (80, 98), (81, 83), (81, 99), (82, 83), (82, 84), (83, 85), (84, 85), (84, 86), (85, 87), (86, 87), (86, 88), (87, 89), (88, 89), (88, 90), (89, 91), (90, 91), (90, 92), (91, 93), (92, 93), (92, 94), (93, 95), (94, 95), (94, 96), (95, 97), (96, 97), (96, 98), (97, 99), (98, 99), (100, 101), (100, 102), (100, 110), (101, 103), (101, 111), (102, 103), (102, 104), (103, 105), (104, 105), (104, 106), (105, 107), (106, 107), (106, 108), (107, 109), (108, 109), (108, 110), (109, 111), (110, 111), (112, 113), (112, 114), (112, 122), (113, 115), (113, 123), (114, 115), (114, 116), (115, 117), (116, 117), (116, 118), (117, 119), (118, 119), (118, 120), (119, 121), (120, 121), (120, 122), (121, 123), (122, 123), (124, 125), (124, 126), (124, 134), (125, 127), (125, 135), (126, 127), (126, 128), (127, 129), (128, 129), (128, 130), (129, 131), (130, 131), (130, 132), (131, 133), (132, 133), (132, 134), (133, 135), (134, 135), (136, 137), (136, 138), (136, 146), (137, 139), (137, 147), (138, 139), (138, 140), (139, 141), (140, 141), (140, 142), (141, 143), (142, 143), (142, 144), (143, 145), (144, 145), (144, 146), (145, 147), (146, 147), (148, 149), (148, 150), (148, 158), (149, 151), (149, 159), (150, 151), (150, 152), (151, 153), (152, 153), (152, 154), (153, 155), (154, 155), (154, 156), (155, 157), (156, 157), (156, 158), (157, 159), (158, 159), (160, 161), (160, 162), (160, 170), (161, 163), (161, 171), (162, 163), (162, 164), (163, 165), (164, 165), (164, 166), (165, 167), (166, 167), (166, 168), (167, 169), (168, 169), (168, 170), (169, 171), (170, 171), (172, 173), (172, 174), (172, 182), (173, 175), (173, 183), (174, 175), (174, 176), (175, 177), (176, 177), (176, 178), (177, 179), (178, 179), (178, 180), (179, 181), (180, 181), (180, 182), (181, 183), (182, 183), (184, 185), (184, 186), (184, 194), (185, 187), (185, 195), (186, 187), (186, 188), (187, 189), (188, 189), (188, 190), (189, 191), (190, 191), (190, 192), (191, 193), (192, 193), (192, 194), (193, 195), (194, 195), (196, 197), (196, 198), (196, 206), (197, 199), (197, 207), (198, 199), (198, 200), (199, 201), (200, 201), (200, 202), (201, 203), (202, 203), (202, 204), (203, 205), (204, 205), (204, 206), (205, 207), (206, 207), (208, 209), (208, 210), (208, 218), (209, 211), (209, 219), (210, 211), (210, 212), (211, 213), (212, 213), (212, 214), (213, 215), (214, 215), (214, 216), (215, 217), (216, 217), (216, 218), (217, 219), (218, 219), (220, 221), (220, 222), (220, 230), (221, 223), (221, 231), (222, 223), (222, 224), (223, 225), (224, 225), (224, 226), (225, 227), (226, 227), (226, 228), (227, 229), (228, 229), (228, 230), (229, 231), (230, 231), (234, 235), (234, 241), (234, 242), (235, 236), (235, 243), (236, 237), (236, 244), (237, 238), (237, 245), (238, 239), (238, 246), (239, 240), (239, 247), (240, 241), (240, 248), (241, 249), (242, 243), (242, 249), (242, 250), (243, 244), (243, 251), (244, 245), (244, 252), (245, 246), (245, 253), (246, 247), (246, 254), (247, 248), (247, 255), (248, 249), (248, 256), (249, 257), (250, 251), (250, 257), (250, 258), (251, 252), (251, 259), (252, 253), (252, 260), (253, 254), (253, 261), (254, 255), (254, 262), (255, 256), (255, 263), (256, 257), (256, 264), (257, 265), (258, 259), (258, 265), (259, 260), (260, 261), (261, 262), (262, 263), (263, 264), (264, 265), (268, 269), (268, 275), (268, 276), (269, 270), (269, 277), (270, 271), (270, 278), (271, 272), (271, 279), (272, 273), (272, 280), (273, 274), (273, 281), (274, 275), (274, 282), (275, 283), (276, 277), (276, 283), (276, 284), (277, 278), (277, 285), (278, 279), (278, 286), (279, 280), (279, 287), (280, 281), (280, 288), (281, 282), (281, 289), (282, 283), (282, 290), (283, 291), (284, 285), (284, 291), (284, 292), (285, 286), (285, 293), (286, 287), (286, 294), (287, 288), (287, 295), (288, 289), (288, 296), (289, 290), (289, 297), (290, 291), (290, 298), (291, 299), (292, 293), (292, 299), (293, 294), (294, 295), (295, 296), (296, 297), (297, 298), (298, 299), (302, 303), (302, 309), (302, 310), (303, 304), (303, 311), (304, 305), (304, 312), (305, 306), (305, 313), (306, 307), (306, 314), (307, 308), (307, 315), (308, 309), (308, 316), (309, 317), (310, 311), (310, 317), (310, 318), (311, 312), (311, 319), (312, 313), (312, 320), (313, 314), (313, 321), (314, 315), (314, 322), (315, 316), (315, 323), (316, 317), (316, 324), (317, 325), (318, 319), (318, 325), (318, 326), (319, 320), (319, 327), (320, 321), (320, 328), (321, 322), (321, 329), (322, 323), (322, 330), (323, 324), (323, 331), (324, 325), (324, 332), (325, 333), (326, 327), (326, 333), (327, 328), (328, 329), (329, 330), (330, 331), (331, 332), (332, 333), (336, 337), (336, 343), (336, 344), (337, 338), (337, 345), (338, 339), (338, 346), (339, 340), (339, 347), (340, 341), (340, 348), (341, 342), (341, 349), (342, 343), (342, 350), (343, 351), (344, 345), (344, 351), (344, 352), (345, 346), (345, 353), (346, 347), (346, 354), (347, 348), (347, 355), (348, 349), (348, 356), (349, 350), (349, 357), (350, 351), (350, 358), (351, 359), (352, 353), (352, 359), (352, 360), (353, 354), (353, 361), (354, 355), (354, 362), (355, 356), (355, 363), (356, 357), (356, 364), (357, 358), (357, 365), (358, 359), (358, 366), (359, 367), (360, 361), (360, 367), (361, 362), (362, 363), (363, 364), (364, 365), (365, 366), (366, 367), (370, 371), (370, 377), (370, 378), (371, 372), (371, 379), (372, 373), (372, 380), (373, 374), (373, 381), (374, 375), (374, 382), (375, 376), (375, 383), (376, 377), (376, 384), (377, 385), (378, 379), (378, 385), (378, 386), (379, 380), (379, 387), (380, 381), (380, 388), (381, 382), (381, 389), (382, 383), (382, 390), (383, 384), (383, 391), (384, 385), (384, 392), (385, 393), (386, 387), (386, 393), (386, 394), (387, 388), (387, 395), (388, 389), (388, 396), (389, 390), (389, 397), (390, 391), (390, 398), (391, 392), (391, 399), (392, 393), (392, 400), (393, 401), (394, 395), (394, 401), (395, 396), (396, 397), (397, 398), (398, 399), (399, 400), (400, 401), (404, 405), (404, 411), (404, 412), (405, 406), (405, 413), (406, 407), (406, 414), (407, 408), (407, 415), (408, 409), (408, 416), (409, 410), (409, 417), (410, 411), (410, 418), (411, 419), (412, 413), (412, 419), (412, 420), (413, 414), (413, 421), (414, 415), (414, 422), (415, 416), (415, 423), (416, 417), (416, 424), (417, 418), (417, 425), (418, 419), (418, 426), (419, 427), (420, 421), (420, 427), (420, 428), (421, 422), (421, 429), (422, 423), (422, 430), (423, 424), (423, 431), (424, 425), (424, 432), (425, 426), (425, 433), (426, 427), (426, 434), (427, 435), (428, 429), (428, 435), (429, 430), (430, 431), (431, 432), (432, 433), (433, 434), (434, 435), (438, 439), (438, 445), (438, 446), (439, 440), (439, 447), (440, 441), (440, 448), (441, 442), (441, 449), (442, 443), (442, 450), (443, 444), (443, 451), (444, 445), (444, 452), (445, 453), (446, 447), (446, 453), (446, 454), (447, 448), (447, 455), (448, 449), (448, 456), (449, 450), (449, 457), (450, 451), (450, 458), (451, 452), (451, 459), (452, 453), (452, 460), (453, 461), (454, 455), (454, 461), (454, 462), (455, 456), (455, 463), (456, 457), (456, 464), (457, 458), (457, 465), (458, 459), (458, 466), (459, 460), (459, 467), (460, 461), (460, 468), (461, 469), (462, 463), (462, 469), (463, 464), (464, 465), (465, 466), (466, 467), (467, 468), (468, 469), (472, 473), (472, 479), (472, 480), (473, 474), (473, 481), (474, 475), (474, 482), (475, 476), (475, 483), (476, 477), (476, 484), (477, 478), (477, 485), (478, 479), (478, 486), (479, 487), (480, 481), (480, 487), (480, 488), (481, 482), (481, 489), (482, 483), (482, 490), (483, 484), (483, 491), (484, 485), (484, 492), (485, 486), (485, 493), (486, 487), (486, 494), (487, 495), (488, 489), (488, 495), (488, 496), (489, 490), (489, 497), (490, 491), (490, 498), (491, 492), (491, 499), (492, 493), (492, 500), (493, 494), (493, 501), (494, 495), (494, 502), (495, 503), (496, 497), (496, 503), (497, 498), (498, 499), (499, 500), (500, 501), (501, 502), (502, 503), (506, 507), (506, 513), (506, 514), (507, 508), (507, 515), (508, 509), (508, 516), (509, 510), (509, 517), (510, 511), (510, 518), (511, 512), (511, 519), (512, 513), (512, 520), (513, 521), (514, 515), (514, 521), (514, 522), (515, 516), (515, 523), (516, 517), (516, 524), (517, 518), (517, 525), (518, 519), (518, 526), (519, 520), (519, 527), (520, 521), (520, 528), (521, 529), (522, 523), (522, 529), (522, 530), (523, 524), (523, 531), (524, 525), (524, 532), (525, 526), (525, 533), (526, 527), (526, 534), (527, 528), (527, 535), (528, 529), (528, 536), (529, 537), (530, 531), (530, 537), (531, 532), (532, 533), (533, 534), (534, 535), (535, 536), (536, 537), (540, 541), (540, 547), (540, 548), (541, 542), (541, 549), (542, 543), (542, 550), (543, 544), (543, 551), (544, 545), (544, 552), (545, 546), (545, 553), (546, 547), (546, 554), (547, 555), (548, 549), (548, 555), (548, 556), (549, 550), (549, 557), (550, 551), (550, 558), (551, 552), (551, 559), (552, 553), (552, 560), (553, 554), (553, 561), (554, 555), (554, 562), (555, 563), (556, 557), (556, 563), (556, 564), (557, 558), (557, 565), (558, 559), (558, 566), (559, 560), (559, 567), (560, 561), (560, 568), (561, 562), (561, 569), (562, 563), (562, 570), (563, 571), (564, 565), (564, 571), (565, 566), (566, 567), (567, 568), (568, 569), (569, 570), (570, 571), (574, 575), (574, 581), (574, 582), (575, 576), (575, 583), (576, 577), (576, 584), (577, 578), (577, 585), (578, 579), (578, 586), (579, 580), (579, 587), (580, 581), (580, 588), (581, 589), (582, 583), (582, 589), (582, 590), (583, 584), (583, 591), (584, 585), (584, 592), (585, 586), (585, 593), (586, 587), (586, 594), (587, 588), (587, 595), (588, 589), (588, 596), (589, 597), (590, 591), (590, 597), (590, 598), (591, 592), (591, 599), (592, 593), (592, 600), (593, 594), (593, 601), (594, 595), (594, 602), (595, 596), (595, 603), (596, 597), (596, 604), (597, 605), (598, 599), (598, 605), (599, 600), (600, 601), (601, 602), (602, 603), (603, 604), (604, 605), (608, 609), (608, 615), (608, 616), (609, 610), (609, 617), (610, 611), (610, 618), (611, 612), (611, 619), (612, 613), (612, 620), (613, 614), (613, 621), (614, 615), (614, 622), (615, 623), (616, 617), (616, 623), (616, 624), (617, 618), (617, 625), (618, 619), (618, 626), (619, 620), (619, 627), (620, 621), (620, 628), (621, 622), (621, 629), (622, 623), (622, 630), (623, 631), (624, 625), (624, 631), (624, 632), (625, 626), (625, 633), (626, 627), (626, 634), (627, 628), (627, 635), (628, 629), (628, 636), (629, 630), (629, 637), (630, 631), (630, 638), (631, 639), (632, 633), (632, 639), (633, 634), (634, 635), (635, 636), (636, 637), (637, 638), (638, 639), (640, 641), (640, 642), (640, 648), (641, 643), (641, 649), (642, 643), (642, 644), (643, 645), (644, 645), (644, 646), (645, 647), (646, 647), (646, 648), (647, 649), (648, 649), (650, 651), (650, 652), (650, 658), (651, 653), (651, 659), (652, 653), (652, 654), (653, 655), (654, 655), (654, 656), (655, 657), (656, 657), (656, 658), (657, 659), (658, 659), (660, 661), (660, 662), (660, 668), (661, 663), (661, 669), (662, 663), (662, 664), (663, 665), (664, 665), (664, 666), (665, 667), (666, 667), (666, 668), (667, 669), (668, 669), (670, 671), (670, 672), (670, 678), (671, 673), (671, 679), (672, 673), (672, 674), (673, 675), (674, 675), (674, 676), (675, 677), (676, 677), (676, 678), (677, 679), (678, 679), (680, 681), (680, 682), (680, 688), (681, 683), (681, 689), (682, 683), (682, 684), (683, 685), (684, 685), (684, 686), (685, 687), (686, 687), (686, 688), (687, 689), (688, 689), (690, 691), (690, 692), (690, 698), (691, 693), (691, 699), (692, 693), (692, 694), (693, 695), (694, 695), (694, 696), (695, 697), (696, 697), (696, 698), (697, 699), (698, 699)])
me_swamp_cypress.attributes.new('sharp_edge', 'BOOLEAN', 'EDGE').data.foreach_set('value', [ (min(e.vertices), max(e.vertices)) in _k for e in me_swamp_cypress.edges])
me_swamp_cypress.materials.append(mat_vg_f_cbark_wood)
me_swamp_cypress.materials.append(mat_vg_f_cleaf2_grass)
me_swamp_cypress.materials.append(mat_vg_f_cleaf_grass)
me_swamp_cypress.materials.append(mat_vg_f_cmoss_grass)
me_swamp_cypress.update()

# ---- objects
ob_swamp_cypress = bpy.data.objects.new('swamp_cypress', me_swamp_cypress)

# ---- transforms, parenting, visibility, modifiers, constraints
ob_swamp_cypress.location = (0.0, 0.0, 0.0)

# ---- collection membership
scene.collection.objects.link(ob_swamp_cypress)

# ---- scene / render settings (as saved in the file)
scene.frame_start = 1; scene.frame_end = 250; scene.frame_set(1)
scene.render.engine = 'CYCLES'
scene.render.resolution_x = 420
scene.render.resolution_y = 420
scene.render.bake_bias = 0.0
scene.render.bake_samples = 0
scene.render.compositor_device = 'GPU'
scene.cycles.samples = 24
scene.cycles.adaptive_threshold = 0.05
scene.cycles.max_bounces = 4
scene.cycles.diffuse_bounces = 2
scene.cycles.glossy_bounces = 2
scene.cycles.transmission_bounces = 2
scene.cycles.transparent_max_bounces = 4
scene.eevee.taa_render_samples = 48
scene.eevee.use_volume_custom_range = False
scene.eevee.fast_gi_thickness_near = 0.1
scene.eevee.fast_gi_thickness_far = 0.0
scene.eevee.ray_tracing_options.screen_trace_thickness = 0.1
scene.view_settings.view_transform = 'Standard'
bpy.context.view_layer.update()

# ---- added for rendering (the .blend has no active camera): camera
cam_auto = bpy.data.cameras.new('AutoCamera')
cam_auto.lens = 50.0
cam_auto.sensor_width = 36.0
cam_auto.clip_end = 1000.0
ob_auto_camera = bpy.data.objects.new('AutoCamera', cam_auto)
scene.collection.objects.link(ob_auto_camera)
ob_auto_camera.location = (45.6915, -54.8298, 55.7287)
ob_auto_camera.rotation_euler = (1.09748, -7.21219e-08, 0.694738)
scene.camera = ob_auto_camera
bpy.context.view_layer.update()
